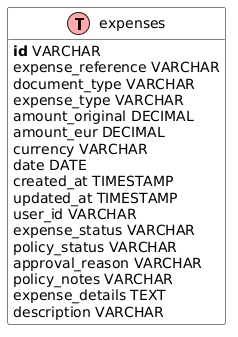

The diagram above was rendered by PlantUML. Its source (embedded in the PNG):
@startuml
!define table(x) class x << (T,#FFAAAA) >>
!define primary_key(x) <b>x</b>
!define foreign_key(x) <u>x</u>
hide methods
hide stereotypes

skinparam linetype ortho
skinparam class {
    BackgroundColor White
    ArrowColor Black
    BorderColor Black
}

table(expenses) {
    primary_key(id) VARCHAR
    expense_reference VARCHAR
    document_type VARCHAR
    expense_type VARCHAR
    amount_original DECIMAL
    amount_eur DECIMAL
    currency VARCHAR
    date DATE
    created_at TIMESTAMP
    updated_at TIMESTAMP
    user_id VARCHAR
    expense_status VARCHAR
    policy_status VARCHAR
    approval_reason VARCHAR
    policy_notes VARCHAR
    expense_details TEXT
    description VARCHAR
}

@enduml